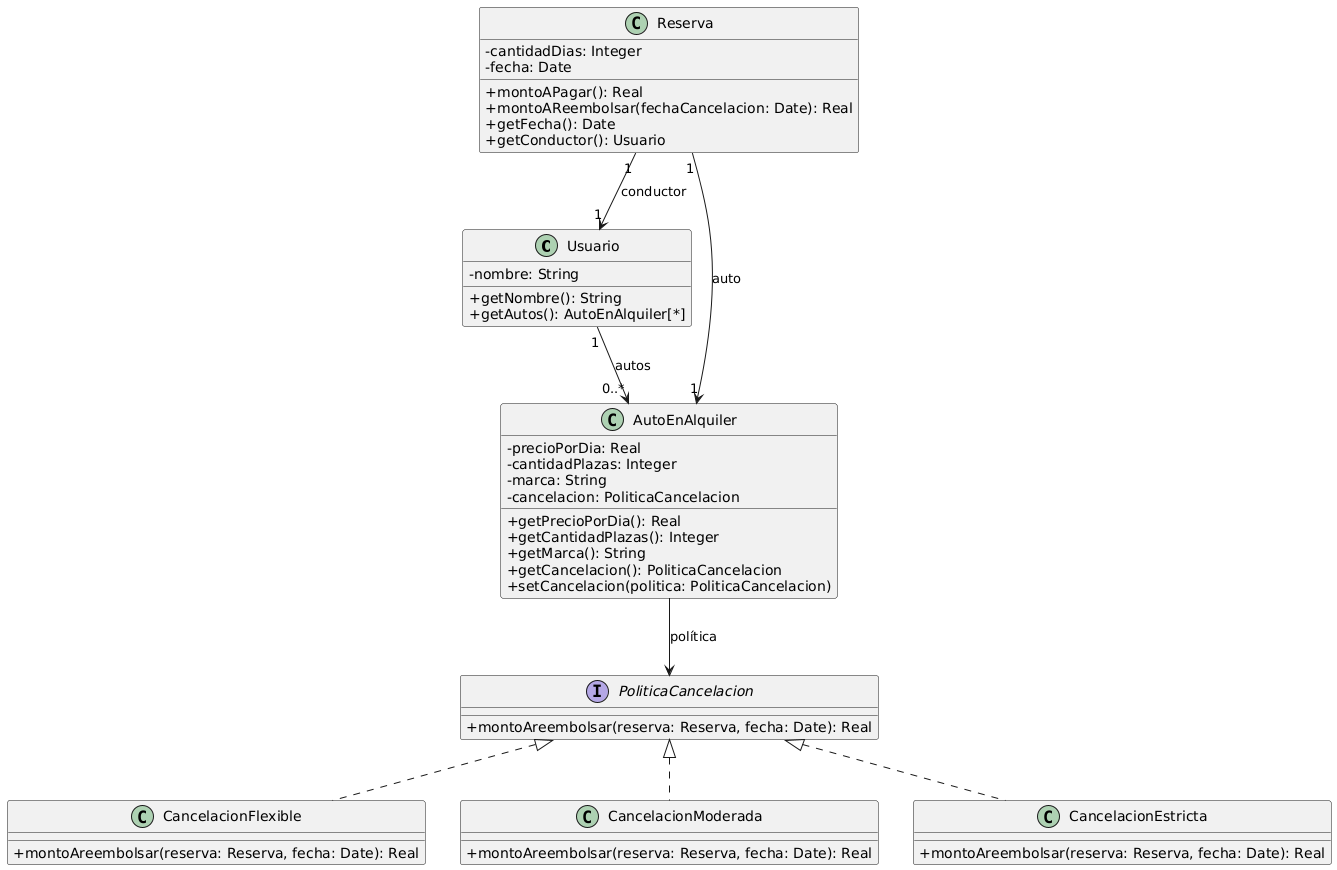

The diagram above was rendered by PlantUML. Its source (embedded in the PNG):
@startuml
skinparam classAttributeIconSize 0

class Usuario {
  -nombre: String
  +getNombre(): String
  +getAutos(): AutoEnAlquiler[*]
}

class AutoEnAlquiler {
  -precioPorDia: Real
  -cantidadPlazas: Integer
  -marca: String
  -cancelacion: PoliticaCancelacion
  +getPrecioPorDia(): Real
  +getCantidadPlazas(): Integer
  +getMarca(): String
  +getCancelacion(): PoliticaCancelacion
  +setCancelacion(politica: PoliticaCancelacion)
}

class Reserva {
  -cantidadDias: Integer
  -fecha: Date
  +montoAPagar(): Real
  +montoAReembolsar(fechaCancelacion: Date): Real
  +getFecha(): Date
  +getConductor(): Usuario
}

interface PoliticaCancelacion {
  +montoAreembolsar(reserva: Reserva, fecha: Date): Real
}

class CancelacionFlexible {
  +montoAreembolsar(reserva: Reserva, fecha: Date): Real
}

class CancelacionModerada {
  +montoAreembolsar(reserva: Reserva, fecha: Date): Real
}

class CancelacionEstricta {
  +montoAreembolsar(reserva: Reserva, fecha: Date): Real
}

' Relaciones entre clases

Usuario "1" --> "0..*" AutoEnAlquiler : autos
Reserva "1" --> "1" Usuario : conductor
Reserva "1" --> "1" AutoEnAlquiler : auto
AutoEnAlquiler --> PoliticaCancelacion : política

PoliticaCancelacion <|.. CancelacionFlexible
PoliticaCancelacion <|.. CancelacionModerada
PoliticaCancelacion <|.. CancelacionEstricta
@enduml